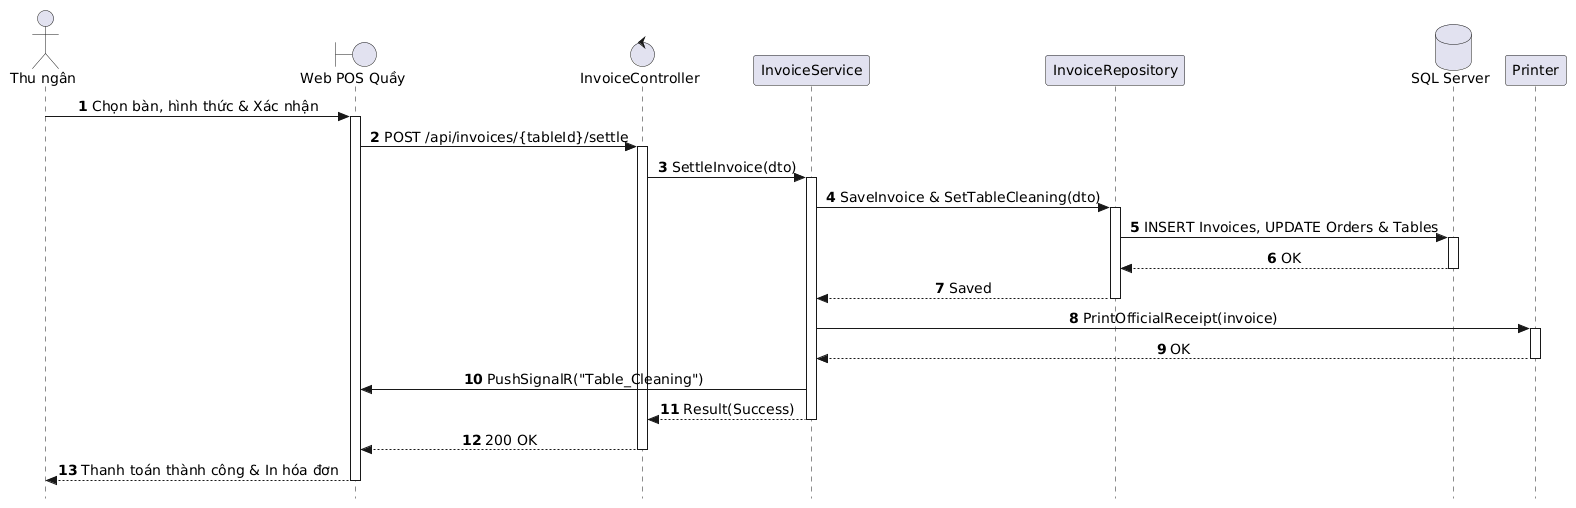

The diagram above was rendered by PlantUML. Its source (embedded in the PNG):
@startuml
autonumber
skinparam style strictuml
skinparam sequenceMessageAlign center
skinparam responseMessageBelowArrow true
skinparam defaultFontName "Segoe UI", Arial, sans-serif
skinparam defaultFontSize 14

actor "Thu ngân" as Cashier
boundary "Web POS Quầy" as WebPOS
control "InvoiceController" as Controller
participant "InvoiceService" as Service
participant "InvoiceRepository" as Repo
database "SQL Server" as DB
participant "Printer" as Printer

Cashier -> WebPOS: Chọn bàn, hình thức & Xác nhận
activate WebPOS

WebPOS -> Controller: POST /api/invoices/{tableId}/settle
activate Controller

Controller -> Service: SettleInvoice(dto)
activate Service

Service -> Repo: SaveInvoice & SetTableCleaning(dto)
activate Repo
Repo -> DB: INSERT Invoices, UPDATE Orders & Tables
activate DB
DB --> Repo: OK
deactivate DB
Repo --> Service: Saved
deactivate Repo

Service -> Printer: PrintOfficialReceipt(invoice)
activate Printer
Printer --> Service: OK
deactivate Printer

Service -> WebPOS: PushSignalR("Table_Cleaning")

Service --> Controller: Result(Success)
deactivate Service

Controller --> WebPOS: 200 OK
deactivate Controller

WebPOS --> Cashier: Thanh toán thành công & In hóa đơn
deactivate WebPOS
@enduml